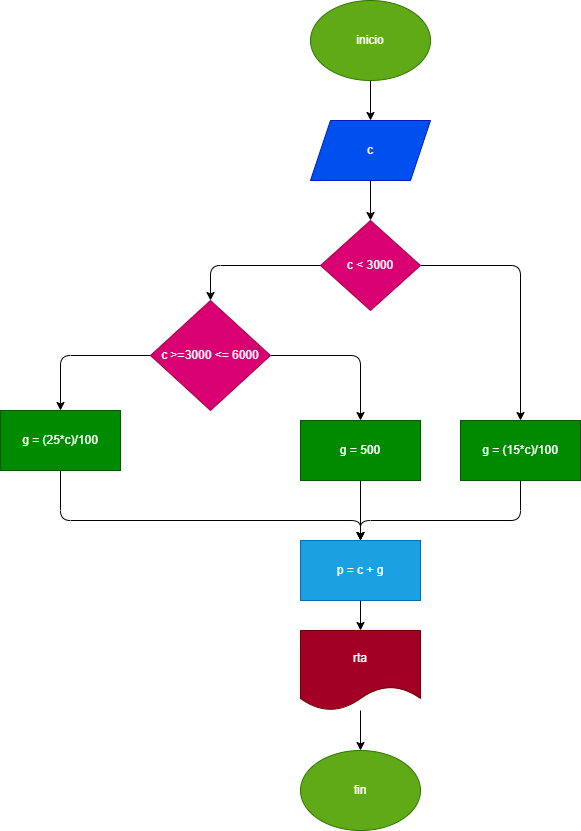

The diagram above was exported from draw.io. Its source (the exported page's mxGraphModel, read from the mxfile embedded in the PNG):
<mxGraphModel dx="810" dy="612" grid="1" gridSize="10" guides="1" tooltips="1" connect="1" arrows="1" fold="1" page="1" pageScale="1" pageWidth="850" pageHeight="1100" math="0" shadow="0">
  <root>
    <mxCell id="0" />
    <mxCell id="1" parent="0" />
    <mxCell id="4" value="" style="edgeStyle=none;html=1;" edge="1" parent="1" source="2" target="3">
      <mxGeometry relative="1" as="geometry" />
    </mxCell>
    <mxCell id="2" value="inicio" style="ellipse;whiteSpace=wrap;html=1;fillColor=#60a917;fontColor=#ffffff;strokeColor=#2D7600;" vertex="1" parent="1">
      <mxGeometry x="340" y="90" width="120" height="80" as="geometry" />
    </mxCell>
    <mxCell id="8" value="" style="edgeStyle=none;html=1;" edge="1" parent="1" source="3" target="7">
      <mxGeometry relative="1" as="geometry" />
    </mxCell>
    <mxCell id="3" value="c" style="shape=parallelogram;perimeter=parallelogramPerimeter;whiteSpace=wrap;html=1;fixedSize=1;fillColor=#0050ef;fontColor=#ffffff;strokeColor=#001DBC;" vertex="1" parent="1">
      <mxGeometry x="340" y="210" width="120" height="60" as="geometry" />
    </mxCell>
    <mxCell id="9" style="edgeStyle=none;html=1;entryX=0.5;entryY=0;entryDx=0;entryDy=0;exitX=1;exitY=0.5;exitDx=0;exitDy=0;" edge="1" parent="1" source="7" target="10">
      <mxGeometry relative="1" as="geometry">
        <mxPoint x="550" y="400" as="targetPoint" />
        <Array as="points">
          <mxPoint x="550" y="355" />
        </Array>
      </mxGeometry>
    </mxCell>
    <mxCell id="11" style="edgeStyle=none;html=1;entryX=0.5;entryY=0;entryDx=0;entryDy=0;" edge="1" parent="1" source="7" target="12">
      <mxGeometry relative="1" as="geometry">
        <mxPoint x="240" y="400" as="targetPoint" />
        <Array as="points">
          <mxPoint x="240" y="355" />
        </Array>
      </mxGeometry>
    </mxCell>
    <mxCell id="7" value="c &amp;lt; 3000" style="rhombus;whiteSpace=wrap;html=1;fillColor=#d80073;fontColor=#ffffff;strokeColor=#A50040;" vertex="1" parent="1">
      <mxGeometry x="350" y="310" width="100" height="90" as="geometry" />
    </mxCell>
    <mxCell id="20" style="edgeStyle=none;html=1;entryX=0.5;entryY=0;entryDx=0;entryDy=0;" edge="1" parent="1" source="10" target="17">
      <mxGeometry relative="1" as="geometry">
        <Array as="points">
          <mxPoint x="550" y="610" />
          <mxPoint x="390" y="610" />
        </Array>
      </mxGeometry>
    </mxCell>
    <mxCell id="10" value="g = (15*c)/100" style="rounded=0;whiteSpace=wrap;html=1;fillColor=#008a00;fontColor=#ffffff;strokeColor=#005700;" vertex="1" parent="1">
      <mxGeometry x="490" y="510" width="120" height="60" as="geometry" />
    </mxCell>
    <mxCell id="14" value="" style="edgeStyle=none;html=1;exitX=1;exitY=0.5;exitDx=0;exitDy=0;entryX=0.5;entryY=0;entryDx=0;entryDy=0;" edge="1" parent="1" source="12" target="13">
      <mxGeometry relative="1" as="geometry">
        <Array as="points">
          <mxPoint x="390" y="445" />
        </Array>
      </mxGeometry>
    </mxCell>
    <mxCell id="15" style="edgeStyle=none;html=1;" edge="1" parent="1" source="12" target="16">
      <mxGeometry relative="1" as="geometry">
        <mxPoint x="90" y="500" as="targetPoint" />
        <Array as="points">
          <mxPoint x="90" y="445" />
        </Array>
      </mxGeometry>
    </mxCell>
    <mxCell id="12" value="c &amp;gt;=3000 &amp;lt;= 6000" style="rhombus;whiteSpace=wrap;html=1;fillColor=#d80073;fontColor=#ffffff;strokeColor=#A50040;" vertex="1" parent="1">
      <mxGeometry x="180" y="390" width="120" height="110" as="geometry" />
    </mxCell>
    <mxCell id="19" style="edgeStyle=none;html=1;entryX=0.5;entryY=0;entryDx=0;entryDy=0;" edge="1" parent="1" source="13" target="17">
      <mxGeometry relative="1" as="geometry">
        <Array as="points" />
      </mxGeometry>
    </mxCell>
    <mxCell id="13" value="g = 500" style="whiteSpace=wrap;html=1;fillColor=#008a00;fontColor=#ffffff;strokeColor=#005700;" vertex="1" parent="1">
      <mxGeometry x="330" y="510" width="120" height="60" as="geometry" />
    </mxCell>
    <mxCell id="18" style="edgeStyle=none;html=1;entryX=0.5;entryY=0;entryDx=0;entryDy=0;" edge="1" parent="1" source="16" target="17">
      <mxGeometry relative="1" as="geometry">
        <Array as="points">
          <mxPoint x="90" y="610" />
          <mxPoint x="390" y="610" />
        </Array>
      </mxGeometry>
    </mxCell>
    <mxCell id="16" value="g = (25*c)/100" style="rounded=0;whiteSpace=wrap;html=1;fillColor=#008a00;fontColor=#ffffff;strokeColor=#005700;" vertex="1" parent="1">
      <mxGeometry x="30" y="500" width="120" height="60" as="geometry" />
    </mxCell>
    <mxCell id="22" value="" style="edgeStyle=none;html=1;" edge="1" parent="1" source="17" target="21">
      <mxGeometry relative="1" as="geometry" />
    </mxCell>
    <mxCell id="17" value="p = c + g" style="rounded=0;whiteSpace=wrap;html=1;fillColor=#1ba1e2;fontColor=#ffffff;strokeColor=#006EAF;" vertex="1" parent="1">
      <mxGeometry x="330" y="630" width="120" height="60" as="geometry" />
    </mxCell>
    <mxCell id="24" value="" style="edgeStyle=none;html=1;" edge="1" parent="1" source="21" target="23">
      <mxGeometry relative="1" as="geometry" />
    </mxCell>
    <mxCell id="21" value="rta" style="shape=document;whiteSpace=wrap;html=1;boundedLbl=1;rounded=0;fillColor=#a20025;fontColor=#ffffff;strokeColor=#6F0000;" vertex="1" parent="1">
      <mxGeometry x="330" y="720" width="120" height="80" as="geometry" />
    </mxCell>
    <mxCell id="23" value="fin" style="ellipse;whiteSpace=wrap;html=1;fillColor=#60a917;fontColor=#ffffff;strokeColor=#2D7600;" vertex="1" parent="1">
      <mxGeometry x="330" y="840" width="120" height="80" as="geometry" />
    </mxCell>
  </root>
</mxGraphModel>